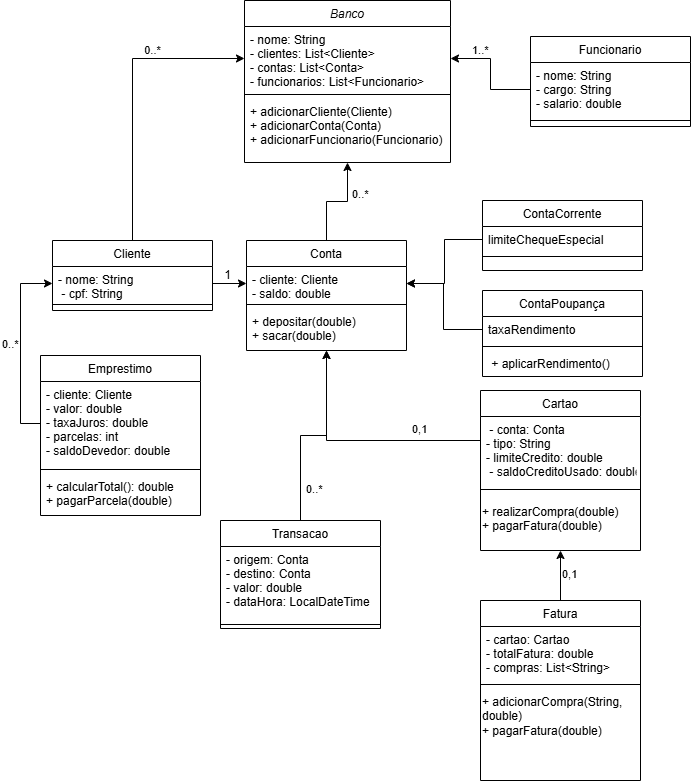

The diagram above was exported from draw.io. Its source (the exported page's mxGraphModel, read from the mxfile embedded in the PNG):
<mxGraphModel dx="792" dy="743" grid="1" gridSize="10" guides="1" tooltips="1" connect="1" arrows="1" fold="1" page="1" pageScale="1" pageWidth="827" pageHeight="1169" math="0" shadow="0">
  <root>
    <mxCell id="WIyWlLk6GJQsqaUBKTNV-0" />
    <mxCell id="WIyWlLk6GJQsqaUBKTNV-1" parent="WIyWlLk6GJQsqaUBKTNV-0" />
    <mxCell id="zkfFHV4jXpPFQw0GAbJ--0" value="Banco" style="swimlane;fontStyle=2;align=center;verticalAlign=top;childLayout=stackLayout;horizontal=1;startSize=26;horizontalStack=0;resizeParent=1;resizeLast=0;collapsible=1;marginBottom=0;rounded=0;shadow=0;strokeWidth=1;" parent="WIyWlLk6GJQsqaUBKTNV-1" vertex="1">
      <mxGeometry x="334" y="80" width="206" height="162" as="geometry">
        <mxRectangle x="230" y="140" width="160" height="26" as="alternateBounds" />
      </mxGeometry>
    </mxCell>
    <mxCell id="zkfFHV4jXpPFQw0GAbJ--1" value="- nome: String&#10;- clientes: List&lt;Cliente&gt; &#10;- contas: List&lt;Conta&gt; &#10;- funcionarios: List&lt;Funcionario&gt;" style="text;align=left;verticalAlign=top;spacingLeft=4;spacingRight=4;overflow=hidden;rotatable=0;points=[[0,0.5],[1,0.5]];portConstraint=eastwest;" parent="zkfFHV4jXpPFQw0GAbJ--0" vertex="1">
      <mxGeometry y="26" width="206" height="64" as="geometry" />
    </mxCell>
    <mxCell id="zkfFHV4jXpPFQw0GAbJ--4" value="" style="line;html=1;strokeWidth=1;align=left;verticalAlign=middle;spacingTop=-1;spacingLeft=3;spacingRight=3;rotatable=0;labelPosition=right;points=[];portConstraint=eastwest;" parent="zkfFHV4jXpPFQw0GAbJ--0" vertex="1">
      <mxGeometry y="90" width="206" height="8" as="geometry" />
    </mxCell>
    <mxCell id="u_T9DCCQUz-Ft-zMNEM4-34" value="+ adicionarCliente(Cliente) &#10;+ adicionarConta(Conta)&#10;+ adicionarFuncionario(Funcionario)&#10;&#10;&#10;" style="text;align=left;verticalAlign=top;spacingLeft=4;spacingRight=4;overflow=hidden;rotatable=0;points=[[0,0.5],[1,0.5]];portConstraint=eastwest;" vertex="1" parent="zkfFHV4jXpPFQw0GAbJ--0">
      <mxGeometry y="98" width="206" height="64" as="geometry" />
    </mxCell>
    <mxCell id="zkfFHV4jXpPFQw0GAbJ--6" value="Funcionario" style="swimlane;fontStyle=0;align=center;verticalAlign=top;childLayout=stackLayout;horizontal=1;startSize=26;horizontalStack=0;resizeParent=1;resizeLast=0;collapsible=1;marginBottom=0;rounded=0;shadow=0;strokeWidth=1;" parent="WIyWlLk6GJQsqaUBKTNV-1" vertex="1">
      <mxGeometry x="620" y="116" width="160" height="90" as="geometry">
        <mxRectangle x="130" y="380" width="160" height="26" as="alternateBounds" />
      </mxGeometry>
    </mxCell>
    <mxCell id="zkfFHV4jXpPFQw0GAbJ--7" value="- nome: String&#10;- cargo: String&#10;- salario: double" style="text;align=left;verticalAlign=top;spacingLeft=4;spacingRight=4;overflow=hidden;rotatable=0;points=[[0,0.5],[1,0.5]];portConstraint=eastwest;" parent="zkfFHV4jXpPFQw0GAbJ--6" vertex="1">
      <mxGeometry y="26" width="160" height="54" as="geometry" />
    </mxCell>
    <mxCell id="zkfFHV4jXpPFQw0GAbJ--9" value="" style="line;html=1;strokeWidth=1;align=left;verticalAlign=middle;spacingTop=-1;spacingLeft=3;spacingRight=3;rotatable=0;labelPosition=right;points=[];portConstraint=eastwest;" parent="zkfFHV4jXpPFQw0GAbJ--6" vertex="1">
      <mxGeometry y="80" width="160" height="8" as="geometry" />
    </mxCell>
    <mxCell id="u_T9DCCQUz-Ft-zMNEM4-23" style="edgeStyle=orthogonalEdgeStyle;rounded=0;orthogonalLoop=1;jettySize=auto;html=1;entryX=0.5;entryY=1;entryDx=0;entryDy=0;" edge="1" parent="WIyWlLk6GJQsqaUBKTNV-1" source="zkfFHV4jXpPFQw0GAbJ--13" target="zkfFHV4jXpPFQw0GAbJ--0">
      <mxGeometry relative="1" as="geometry" />
    </mxCell>
    <mxCell id="zkfFHV4jXpPFQw0GAbJ--13" value="Conta" style="swimlane;fontStyle=0;align=center;verticalAlign=top;childLayout=stackLayout;horizontal=1;startSize=26;horizontalStack=0;resizeParent=1;resizeLast=0;collapsible=1;marginBottom=0;rounded=0;shadow=0;strokeWidth=1;" parent="WIyWlLk6GJQsqaUBKTNV-1" vertex="1">
      <mxGeometry x="336" y="320" width="160" height="110" as="geometry">
        <mxRectangle x="340" y="380" width="170" height="26" as="alternateBounds" />
      </mxGeometry>
    </mxCell>
    <mxCell id="zkfFHV4jXpPFQw0GAbJ--14" value="- cliente: Cliente&#10;- saldo: double" style="text;align=left;verticalAlign=top;spacingLeft=4;spacingRight=4;overflow=hidden;rotatable=0;points=[[0,0.5],[1,0.5]];portConstraint=eastwest;" parent="zkfFHV4jXpPFQw0GAbJ--13" vertex="1">
      <mxGeometry y="26" width="160" height="34" as="geometry" />
    </mxCell>
    <mxCell id="zkfFHV4jXpPFQw0GAbJ--15" value="" style="line;html=1;strokeWidth=1;align=left;verticalAlign=middle;spacingTop=-1;spacingLeft=3;spacingRight=3;rotatable=0;labelPosition=right;points=[];portConstraint=eastwest;" parent="zkfFHV4jXpPFQw0GAbJ--13" vertex="1">
      <mxGeometry y="60" width="160" height="8" as="geometry" />
    </mxCell>
    <mxCell id="u_T9DCCQUz-Ft-zMNEM4-36" value="+ depositar(double)&#10;+ sacar(double)" style="text;align=left;verticalAlign=top;spacingLeft=4;spacingRight=4;overflow=hidden;rotatable=0;points=[[0,0.5],[1,0.5]];portConstraint=eastwest;" vertex="1" parent="zkfFHV4jXpPFQw0GAbJ--13">
      <mxGeometry y="68" width="160" height="34" as="geometry" />
    </mxCell>
    <mxCell id="zkfFHV4jXpPFQw0GAbJ--17" value="Cartao" style="swimlane;fontStyle=0;align=center;verticalAlign=top;childLayout=stackLayout;horizontal=1;startSize=26;horizontalStack=0;resizeParent=1;resizeLast=0;collapsible=1;marginBottom=0;rounded=0;shadow=0;strokeWidth=1;" parent="WIyWlLk6GJQsqaUBKTNV-1" vertex="1">
      <mxGeometry x="570" y="470" width="160" height="160" as="geometry">
        <mxRectangle x="550" y="140" width="160" height="26" as="alternateBounds" />
      </mxGeometry>
    </mxCell>
    <mxCell id="zkfFHV4jXpPFQw0GAbJ--18" value=" - conta: Conta&#10;- tipo: String&#10;- limiteCredito: double&#10; - saldoCreditoUsado: double " style="text;align=left;verticalAlign=top;spacingLeft=4;spacingRight=4;overflow=hidden;rotatable=0;points=[[0,0.5],[1,0.5]];portConstraint=eastwest;" parent="zkfFHV4jXpPFQw0GAbJ--17" vertex="1">
      <mxGeometry y="26" width="160" height="64" as="geometry" />
    </mxCell>
    <mxCell id="zkfFHV4jXpPFQw0GAbJ--23" value="" style="line;html=1;strokeWidth=1;align=left;verticalAlign=middle;spacingTop=-1;spacingLeft=3;spacingRight=3;rotatable=0;labelPosition=right;points=[];portConstraint=eastwest;" parent="zkfFHV4jXpPFQw0GAbJ--17" vertex="1">
      <mxGeometry y="90" width="160" height="18" as="geometry" />
    </mxCell>
    <mxCell id="u_T9DCCQUz-Ft-zMNEM4-42" value="+ realizarCompra(double)&#10;+ pagarFatura(double)" style="text;whiteSpace=wrap;" vertex="1" parent="zkfFHV4jXpPFQw0GAbJ--17">
      <mxGeometry y="108" width="160" height="52" as="geometry" />
    </mxCell>
    <mxCell id="u_T9DCCQUz-Ft-zMNEM4-0" value="ContaCorrente" style="swimlane;fontStyle=0;align=center;verticalAlign=top;childLayout=stackLayout;horizontal=1;startSize=26;horizontalStack=0;resizeParent=1;resizeLast=0;collapsible=1;marginBottom=0;rounded=0;shadow=0;strokeWidth=1;" vertex="1" parent="WIyWlLk6GJQsqaUBKTNV-1">
      <mxGeometry x="572" y="280" width="160" height="70" as="geometry">
        <mxRectangle x="340" y="380" width="170" height="26" as="alternateBounds" />
      </mxGeometry>
    </mxCell>
    <mxCell id="u_T9DCCQUz-Ft-zMNEM4-1" value="limiteChequeEspecial" style="text;align=left;verticalAlign=top;spacingLeft=4;spacingRight=4;overflow=hidden;rotatable=0;points=[[0,0.5],[1,0.5]];portConstraint=eastwest;" vertex="1" parent="u_T9DCCQUz-Ft-zMNEM4-0">
      <mxGeometry y="26" width="160" height="26" as="geometry" />
    </mxCell>
    <mxCell id="u_T9DCCQUz-Ft-zMNEM4-2" value="" style="line;html=1;strokeWidth=1;align=left;verticalAlign=middle;spacingTop=-1;spacingLeft=3;spacingRight=3;rotatable=0;labelPosition=right;points=[];portConstraint=eastwest;" vertex="1" parent="u_T9DCCQUz-Ft-zMNEM4-0">
      <mxGeometry y="52" width="160" height="8" as="geometry" />
    </mxCell>
    <mxCell id="u_T9DCCQUz-Ft-zMNEM4-4" value="ContaPoupança" style="swimlane;fontStyle=0;align=center;verticalAlign=top;childLayout=stackLayout;horizontal=1;startSize=26;horizontalStack=0;resizeParent=1;resizeLast=0;collapsible=1;marginBottom=0;rounded=0;shadow=0;strokeWidth=1;" vertex="1" parent="WIyWlLk6GJQsqaUBKTNV-1">
      <mxGeometry x="572" y="370" width="160" height="86" as="geometry">
        <mxRectangle x="340" y="380" width="170" height="26" as="alternateBounds" />
      </mxGeometry>
    </mxCell>
    <mxCell id="u_T9DCCQUz-Ft-zMNEM4-5" value="taxaRendimento" style="text;align=left;verticalAlign=top;spacingLeft=4;spacingRight=4;overflow=hidden;rotatable=0;points=[[0,0.5],[1,0.5]];portConstraint=eastwest;" vertex="1" parent="u_T9DCCQUz-Ft-zMNEM4-4">
      <mxGeometry y="26" width="160" height="26" as="geometry" />
    </mxCell>
    <mxCell id="u_T9DCCQUz-Ft-zMNEM4-6" value="" style="line;html=1;strokeWidth=1;align=left;verticalAlign=middle;spacingTop=-1;spacingLeft=3;spacingRight=3;rotatable=0;labelPosition=right;points=[];portConstraint=eastwest;" vertex="1" parent="u_T9DCCQUz-Ft-zMNEM4-4">
      <mxGeometry y="52" width="160" height="8" as="geometry" />
    </mxCell>
    <mxCell id="u_T9DCCQUz-Ft-zMNEM4-37" value=" + aplicarRendimento()" style="text;align=left;verticalAlign=top;spacingLeft=4;spacingRight=4;overflow=hidden;rotatable=0;points=[[0,0.5],[1,0.5]];portConstraint=eastwest;" vertex="1" parent="u_T9DCCQUz-Ft-zMNEM4-4">
      <mxGeometry y="60" width="160" height="26" as="geometry" />
    </mxCell>
    <mxCell id="u_T9DCCQUz-Ft-zMNEM4-7" value="Emprestimo" style="swimlane;fontStyle=0;align=center;verticalAlign=top;childLayout=stackLayout;horizontal=1;startSize=26;horizontalStack=0;resizeParent=1;resizeLast=0;collapsible=1;marginBottom=0;rounded=0;shadow=0;strokeWidth=1;" vertex="1" parent="WIyWlLk6GJQsqaUBKTNV-1">
      <mxGeometry x="130" y="435" width="160" height="160" as="geometry">
        <mxRectangle x="340" y="380" width="170" height="26" as="alternateBounds" />
      </mxGeometry>
    </mxCell>
    <mxCell id="u_T9DCCQUz-Ft-zMNEM4-8" value="- cliente: Cliente&#10;- valor: double&#10;- taxaJuros: double&#10;- parcelas: int&#10;- saldoDevedor: double&#10;" style="text;align=left;verticalAlign=top;spacingLeft=4;spacingRight=4;overflow=hidden;rotatable=0;points=[[0,0.5],[1,0.5]];portConstraint=eastwest;" vertex="1" parent="u_T9DCCQUz-Ft-zMNEM4-7">
      <mxGeometry y="26" width="160" height="84" as="geometry" />
    </mxCell>
    <mxCell id="u_T9DCCQUz-Ft-zMNEM4-9" value="" style="line;html=1;strokeWidth=1;align=left;verticalAlign=middle;spacingTop=-1;spacingLeft=3;spacingRight=3;rotatable=0;labelPosition=right;points=[];portConstraint=eastwest;" vertex="1" parent="u_T9DCCQUz-Ft-zMNEM4-7">
      <mxGeometry y="110" width="160" height="8" as="geometry" />
    </mxCell>
    <mxCell id="u_T9DCCQUz-Ft-zMNEM4-40" value="+ calcularTotal(): double&#10;+ pagarParcela(double)" style="text;align=left;verticalAlign=top;spacingLeft=4;spacingRight=4;overflow=hidden;rotatable=0;points=[[0,0.5],[1,0.5]];portConstraint=eastwest;" vertex="1" parent="u_T9DCCQUz-Ft-zMNEM4-7">
      <mxGeometry y="118" width="160" height="42" as="geometry" />
    </mxCell>
    <mxCell id="u_T9DCCQUz-Ft-zMNEM4-53" style="edgeStyle=orthogonalEdgeStyle;rounded=0;orthogonalLoop=1;jettySize=auto;html=1;entryX=0.5;entryY=1;entryDx=0;entryDy=0;" edge="1" parent="WIyWlLk6GJQsqaUBKTNV-1" source="u_T9DCCQUz-Ft-zMNEM4-10" target="u_T9DCCQUz-Ft-zMNEM4-42">
      <mxGeometry relative="1" as="geometry" />
    </mxCell>
    <mxCell id="u_T9DCCQUz-Ft-zMNEM4-10" value="Fatura" style="swimlane;fontStyle=0;align=center;verticalAlign=top;childLayout=stackLayout;horizontal=1;startSize=26;horizontalStack=0;resizeParent=1;resizeLast=0;collapsible=1;marginBottom=0;rounded=0;shadow=0;strokeWidth=1;" vertex="1" parent="WIyWlLk6GJQsqaUBKTNV-1">
      <mxGeometry x="570" y="680" width="160" height="180" as="geometry">
        <mxRectangle x="340" y="380" width="170" height="26" as="alternateBounds" />
      </mxGeometry>
    </mxCell>
    <mxCell id="u_T9DCCQUz-Ft-zMNEM4-11" value="- cartao: Cartao&#10;- totalFatura: double&#10;- compras: List&lt;String&gt;" style="text;align=left;verticalAlign=top;spacingLeft=4;spacingRight=4;overflow=hidden;rotatable=0;points=[[0,0.5],[1,0.5]];portConstraint=eastwest;" vertex="1" parent="u_T9DCCQUz-Ft-zMNEM4-10">
      <mxGeometry y="26" width="160" height="54" as="geometry" />
    </mxCell>
    <mxCell id="u_T9DCCQUz-Ft-zMNEM4-12" value="" style="line;html=1;strokeWidth=1;align=left;verticalAlign=middle;spacingTop=-1;spacingLeft=3;spacingRight=3;rotatable=0;labelPosition=right;points=[];portConstraint=eastwest;" vertex="1" parent="u_T9DCCQUz-Ft-zMNEM4-10">
      <mxGeometry y="80" width="160" height="8" as="geometry" />
    </mxCell>
    <mxCell id="u_T9DCCQUz-Ft-zMNEM4-45" value="+ adicionarCompra(String, double)&#10;+ pagarFatura(double)" style="text;whiteSpace=wrap;" vertex="1" parent="u_T9DCCQUz-Ft-zMNEM4-10">
      <mxGeometry y="88" width="160" height="40" as="geometry" />
    </mxCell>
    <mxCell id="u_T9DCCQUz-Ft-zMNEM4-22" value="0..*" style="edgeStyle=orthogonalEdgeStyle;rounded=0;orthogonalLoop=1;jettySize=auto;html=1;exitX=0.5;exitY=0;exitDx=0;exitDy=0;entryX=0;entryY=0.5;entryDx=0;entryDy=0;" edge="1" parent="WIyWlLk6GJQsqaUBKTNV-1" source="u_T9DCCQUz-Ft-zMNEM4-16" target="zkfFHV4jXpPFQw0GAbJ--1">
      <mxGeometry x="0.3729" y="8" relative="1" as="geometry">
        <mxPoint as="offset" />
      </mxGeometry>
    </mxCell>
    <mxCell id="u_T9DCCQUz-Ft-zMNEM4-16" value="Cliente" style="swimlane;fontStyle=0;align=center;verticalAlign=top;childLayout=stackLayout;horizontal=1;startSize=26;horizontalStack=0;resizeParent=1;resizeLast=0;collapsible=1;marginBottom=0;rounded=0;shadow=0;strokeWidth=1;" vertex="1" parent="WIyWlLk6GJQsqaUBKTNV-1">
      <mxGeometry x="142" y="320" width="160" height="70" as="geometry">
        <mxRectangle x="130" y="380" width="160" height="26" as="alternateBounds" />
      </mxGeometry>
    </mxCell>
    <mxCell id="u_T9DCCQUz-Ft-zMNEM4-17" value="- nome: String&#10; - cpf: String" style="text;align=left;verticalAlign=top;spacingLeft=4;spacingRight=4;overflow=hidden;rotatable=0;points=[[0,0.5],[1,0.5]];portConstraint=eastwest;" vertex="1" parent="u_T9DCCQUz-Ft-zMNEM4-16">
      <mxGeometry y="26" width="160" height="34" as="geometry" />
    </mxCell>
    <mxCell id="u_T9DCCQUz-Ft-zMNEM4-18" value="" style="line;html=1;strokeWidth=1;align=left;verticalAlign=middle;spacingTop=-1;spacingLeft=3;spacingRight=3;rotatable=0;labelPosition=right;points=[];portConstraint=eastwest;" vertex="1" parent="u_T9DCCQUz-Ft-zMNEM4-16">
      <mxGeometry y="60" width="160" height="8" as="geometry" />
    </mxCell>
    <mxCell id="u_T9DCCQUz-Ft-zMNEM4-56" style="edgeStyle=orthogonalEdgeStyle;rounded=0;orthogonalLoop=1;jettySize=auto;html=1;exitX=0.5;exitY=0;exitDx=0;exitDy=0;entryX=0.5;entryY=1;entryDx=0;entryDy=0;" edge="1" parent="WIyWlLk6GJQsqaUBKTNV-1" source="u_T9DCCQUz-Ft-zMNEM4-19" target="zkfFHV4jXpPFQw0GAbJ--13">
      <mxGeometry relative="1" as="geometry" />
    </mxCell>
    <mxCell id="u_T9DCCQUz-Ft-zMNEM4-19" value="Transacao" style="swimlane;fontStyle=0;align=center;verticalAlign=top;childLayout=stackLayout;horizontal=1;startSize=26;horizontalStack=0;resizeParent=1;resizeLast=0;collapsible=1;marginBottom=0;rounded=0;shadow=0;strokeWidth=1;" vertex="1" parent="WIyWlLk6GJQsqaUBKTNV-1">
      <mxGeometry x="310" y="600" width="160" height="108" as="geometry">
        <mxRectangle x="550" y="140" width="160" height="26" as="alternateBounds" />
      </mxGeometry>
    </mxCell>
    <mxCell id="u_T9DCCQUz-Ft-zMNEM4-20" value="- origem: Conta&#10;- destino: Conta&#10;- valor: double&#10;- dataHora: LocalDateTime" style="text;align=left;verticalAlign=top;spacingLeft=4;spacingRight=4;overflow=hidden;rotatable=0;points=[[0,0.5],[1,0.5]];portConstraint=eastwest;" vertex="1" parent="u_T9DCCQUz-Ft-zMNEM4-19">
      <mxGeometry y="26" width="160" height="74" as="geometry" />
    </mxCell>
    <mxCell id="u_T9DCCQUz-Ft-zMNEM4-21" value="" style="line;html=1;strokeWidth=1;align=left;verticalAlign=middle;spacingTop=-1;spacingLeft=3;spacingRight=3;rotatable=0;labelPosition=right;points=[];portConstraint=eastwest;" vertex="1" parent="u_T9DCCQUz-Ft-zMNEM4-19">
      <mxGeometry y="100" width="160" height="8" as="geometry" />
    </mxCell>
    <mxCell id="u_T9DCCQUz-Ft-zMNEM4-24" style="edgeStyle=orthogonalEdgeStyle;rounded=0;orthogonalLoop=1;jettySize=auto;html=1;exitX=0;exitY=0.5;exitDx=0;exitDy=0;entryX=1;entryY=0.5;entryDx=0;entryDy=0;" edge="1" parent="WIyWlLk6GJQsqaUBKTNV-1" source="u_T9DCCQUz-Ft-zMNEM4-1" target="zkfFHV4jXpPFQw0GAbJ--14">
      <mxGeometry relative="1" as="geometry" />
    </mxCell>
    <mxCell id="u_T9DCCQUz-Ft-zMNEM4-26" style="edgeStyle=orthogonalEdgeStyle;rounded=0;orthogonalLoop=1;jettySize=auto;html=1;exitX=0;exitY=0.5;exitDx=0;exitDy=0;entryX=1;entryY=0.5;entryDx=0;entryDy=0;" edge="1" parent="WIyWlLk6GJQsqaUBKTNV-1" source="u_T9DCCQUz-Ft-zMNEM4-5" target="zkfFHV4jXpPFQw0GAbJ--14">
      <mxGeometry relative="1" as="geometry">
        <mxPoint x="532" y="360" as="targetPoint" />
        <Array as="points">
          <mxPoint x="533" y="409" />
          <mxPoint x="533" y="363" />
        </Array>
      </mxGeometry>
    </mxCell>
    <mxCell id="u_T9DCCQUz-Ft-zMNEM4-32" value="&lt;span style=&quot;color: rgb(0, 0, 0); font-family: Helvetica; font-size: 11px; font-style: normal; font-variant-ligatures: normal; font-variant-caps: normal; font-weight: 400; letter-spacing: normal; orphans: 2; text-align: center; text-indent: 0px; text-transform: none; widows: 2; word-spacing: 0px; -webkit-text-stroke-width: 0px; white-space: nowrap; background-color: rgb(255, 255, 255); text-decoration-thickness: initial; text-decoration-style: initial; text-decoration-color: initial; display: inline !important; float: none;&quot;&gt;0..*&lt;/span&gt;" style="text;whiteSpace=wrap;html=1;" vertex="1" parent="WIyWlLk6GJQsqaUBKTNV-1">
      <mxGeometry x="440" y="260" width="50" height="40" as="geometry" />
    </mxCell>
    <mxCell id="u_T9DCCQUz-Ft-zMNEM4-33" style="edgeStyle=orthogonalEdgeStyle;rounded=0;orthogonalLoop=1;jettySize=auto;html=1;exitX=1;exitY=0.5;exitDx=0;exitDy=0;entryX=0;entryY=0.5;entryDx=0;entryDy=0;" edge="1" parent="WIyWlLk6GJQsqaUBKTNV-1" source="u_T9DCCQUz-Ft-zMNEM4-17" target="zkfFHV4jXpPFQw0GAbJ--14">
      <mxGeometry relative="1" as="geometry" />
    </mxCell>
    <mxCell id="u_T9DCCQUz-Ft-zMNEM4-46" style="edgeStyle=orthogonalEdgeStyle;rounded=0;orthogonalLoop=1;jettySize=auto;html=1;exitX=0;exitY=0.5;exitDx=0;exitDy=0;entryX=1;entryY=0.5;entryDx=0;entryDy=0;" edge="1" parent="WIyWlLk6GJQsqaUBKTNV-1" source="zkfFHV4jXpPFQw0GAbJ--7" target="zkfFHV4jXpPFQw0GAbJ--1">
      <mxGeometry relative="1" as="geometry" />
    </mxCell>
    <mxCell id="u_T9DCCQUz-Ft-zMNEM4-47" value="&lt;span style=&quot;color: rgb(0, 0, 0); font-family: Helvetica; font-size: 11px; font-style: normal; font-variant-ligatures: normal; font-variant-caps: normal; font-weight: 400; letter-spacing: normal; orphans: 2; text-align: center; text-indent: 0px; text-transform: none; widows: 2; word-spacing: 0px; -webkit-text-stroke-width: 0px; white-space: nowrap; background-color: rgb(255, 255, 255); text-decoration-thickness: initial; text-decoration-style: initial; text-decoration-color: initial; float: none; display: inline !important;&quot;&gt;1..*&lt;/span&gt;" style="text;whiteSpace=wrap;html=1;" vertex="1" parent="WIyWlLk6GJQsqaUBKTNV-1">
      <mxGeometry x="560" y="116" width="50" height="40" as="geometry" />
    </mxCell>
    <mxCell id="u_T9DCCQUz-Ft-zMNEM4-48" value="1" style="text;html=1;align=center;verticalAlign=middle;resizable=0;points=[];autosize=1;strokeColor=none;fillColor=none;" vertex="1" parent="WIyWlLk6GJQsqaUBKTNV-1">
      <mxGeometry x="302" y="340" width="30" height="30" as="geometry" />
    </mxCell>
    <mxCell id="u_T9DCCQUz-Ft-zMNEM4-50" value="&lt;span style=&quot;color: rgb(0, 0, 0); font-family: Helvetica; font-size: 11px; font-style: normal; font-variant-ligatures: normal; font-variant-caps: normal; font-weight: 400; letter-spacing: normal; orphans: 2; text-align: center; text-indent: 0px; text-transform: none; widows: 2; word-spacing: 0px; -webkit-text-stroke-width: 0px; white-space: nowrap; background-color: rgb(255, 255, 255); text-decoration-thickness: initial; text-decoration-style: initial; text-decoration-color: initial; display: inline !important; float: none;&quot;&gt;0..*&lt;/span&gt;" style="text;whiteSpace=wrap;html=1;" vertex="1" parent="WIyWlLk6GJQsqaUBKTNV-1">
      <mxGeometry x="394" y="555" width="40" height="40" as="geometry" />
    </mxCell>
    <mxCell id="u_T9DCCQUz-Ft-zMNEM4-52" value="&lt;span style=&quot;color: rgb(0, 0, 0); font-family: Helvetica; font-size: 11px; font-style: normal; font-variant-ligatures: normal; font-variant-caps: normal; font-weight: 400; letter-spacing: normal; orphans: 2; text-align: center; text-indent: 0px; text-transform: none; widows: 2; word-spacing: 0px; -webkit-text-stroke-width: 0px; white-space: nowrap; background-color: rgb(255, 255, 255); text-decoration-thickness: initial; text-decoration-style: initial; text-decoration-color: initial; float: none; display: inline !important;&quot;&gt;0,1&lt;/span&gt;" style="text;whiteSpace=wrap;html=1;" vertex="1" parent="WIyWlLk6GJQsqaUBKTNV-1">
      <mxGeometry x="500" y="495" width="40" height="40" as="geometry" />
    </mxCell>
    <mxCell id="u_T9DCCQUz-Ft-zMNEM4-54" value="&lt;span style=&quot;color: rgb(0, 0, 0); font-family: Helvetica; font-size: 11px; font-style: normal; font-variant-ligatures: normal; font-variant-caps: normal; font-weight: 400; letter-spacing: normal; orphans: 2; text-align: center; text-indent: 0px; text-transform: none; widows: 2; word-spacing: 0px; -webkit-text-stroke-width: 0px; white-space: nowrap; background-color: rgb(255, 255, 255); text-decoration-thickness: initial; text-decoration-style: initial; text-decoration-color: initial; float: none; display: inline !important;&quot;&gt;0,1&lt;/span&gt;" style="text;whiteSpace=wrap;html=1;" vertex="1" parent="WIyWlLk6GJQsqaUBKTNV-1">
      <mxGeometry x="650" y="640" width="40" height="40" as="geometry" />
    </mxCell>
    <mxCell id="u_T9DCCQUz-Ft-zMNEM4-55" style="edgeStyle=orthogonalEdgeStyle;rounded=0;orthogonalLoop=1;jettySize=auto;html=1;exitX=0;exitY=0.5;exitDx=0;exitDy=0;entryX=0;entryY=0.5;entryDx=0;entryDy=0;" edge="1" parent="WIyWlLk6GJQsqaUBKTNV-1" source="u_T9DCCQUz-Ft-zMNEM4-8" target="u_T9DCCQUz-Ft-zMNEM4-17">
      <mxGeometry relative="1" as="geometry" />
    </mxCell>
    <mxCell id="u_T9DCCQUz-Ft-zMNEM4-57" style="edgeStyle=orthogonalEdgeStyle;rounded=0;orthogonalLoop=1;jettySize=auto;html=1;exitX=0;exitY=0.5;exitDx=0;exitDy=0;entryX=0.5;entryY=1;entryDx=0;entryDy=0;" edge="1" parent="WIyWlLk6GJQsqaUBKTNV-1" source="zkfFHV4jXpPFQw0GAbJ--18" target="zkfFHV4jXpPFQw0GAbJ--13">
      <mxGeometry relative="1" as="geometry">
        <Array as="points">
          <mxPoint x="570" y="520" />
          <mxPoint x="416" y="520" />
        </Array>
      </mxGeometry>
    </mxCell>
    <mxCell id="u_T9DCCQUz-Ft-zMNEM4-59" value="&lt;span style=&quot;color: rgb(0, 0, 0); font-family: Helvetica; font-size: 11px; font-style: normal; font-variant-ligatures: normal; font-variant-caps: normal; font-weight: 400; letter-spacing: normal; orphans: 2; text-align: center; text-indent: 0px; text-transform: none; widows: 2; word-spacing: 0px; -webkit-text-stroke-width: 0px; white-space: nowrap; background-color: rgb(255, 255, 255); text-decoration-thickness: initial; text-decoration-style: initial; text-decoration-color: initial; display: inline !important; float: none;&quot;&gt;0..*&lt;/span&gt;" style="text;whiteSpace=wrap;html=1;" vertex="1" parent="WIyWlLk6GJQsqaUBKTNV-1">
      <mxGeometry x="90" y="410" width="50" height="40" as="geometry" />
    </mxCell>
  </root>
</mxGraphModel>